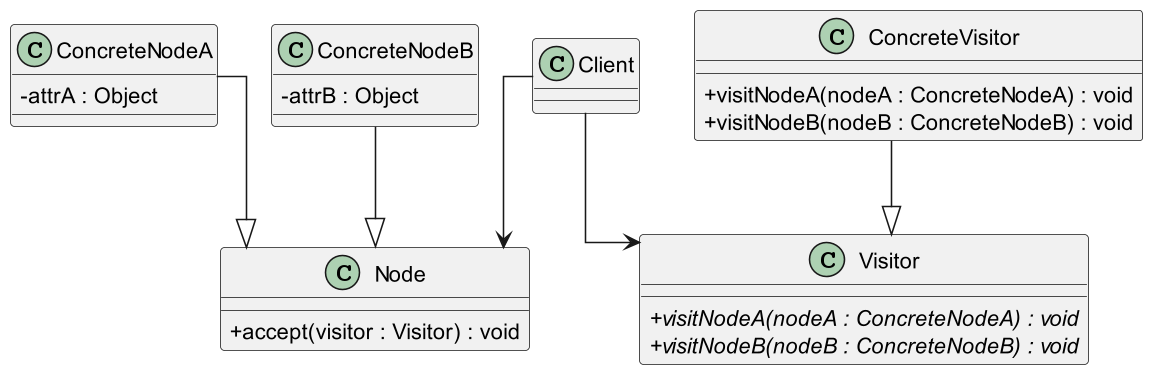

The diagram above was rendered by PlantUML. Its source (embedded in the PNG):
@startuml

skinparam classAttributeIconSize 0
skinparam linetype ortho
skinparam defaultTextAlignment center
skinparam dpi 150
' up to down direction

class Node {
    + accept(visitor : Visitor) : void
}

class ConcreteNodeA {
  - attrA : Object
}

class ConcreteNodeB {
  - attrB : Object
}

class Visitor {
  {abstract} + visitNodeA(nodeA : ConcreteNodeA) : void
  {abstract} + visitNodeB(nodeB : ConcreteNodeB) : void
}

class ConcreteVisitor {
  + visitNodeA(nodeA : ConcreteNodeA) : void
  + visitNodeB(nodeB : ConcreteNodeB) : void  
}

class Client {

}

ConcreteNodeA --|> Node
ConcreteNodeB --|> Node

ConcreteVisitor --|> Visitor

Client --> Node
Client --> Visitor
@enduml